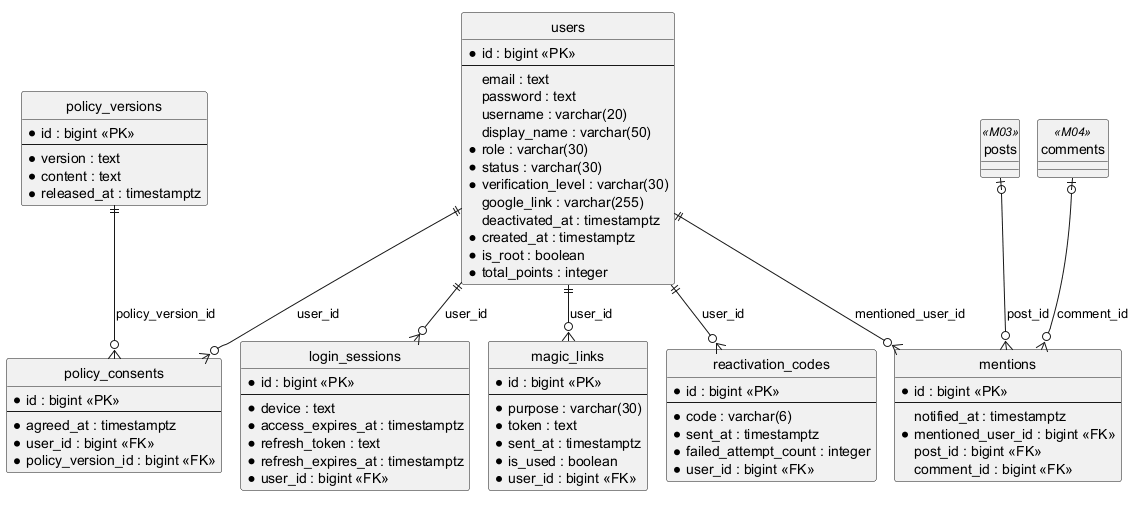

The diagram above was rendered by PlantUML. Its source (embedded in the PNG):
@startuml
!pragma layout smetana
hide circle
skinparam linetype ortho

entity users {
  * id : bigint <<PK>>
  --
  email : text
  password : text
  username : varchar(20)
  display_name : varchar(50)
  * role : varchar(30)
  * status : varchar(30)
  * verification_level : varchar(30)
  google_link : varchar(255)
  deactivated_at : timestamptz
  * created_at : timestamptz
  * is_root : boolean
  * total_points : integer
}
entity magic_links {
  * id : bigint <<PK>>
  --
  * purpose : varchar(30)
  * token : text
  * sent_at : timestamptz
  * is_used : boolean
  * user_id : bigint <<FK>>
}
entity reactivation_codes {
  * id : bigint <<PK>>
  --
  * code : varchar(6)
  * sent_at : timestamptz
  * failed_attempt_count : integer
  * user_id : bigint <<FK>>
}
entity login_sessions {
  * id : bigint <<PK>>
  --
  * device : text
  * access_expires_at : timestamptz
  * refresh_token : text
  * refresh_expires_at : timestamptz
  * user_id : bigint <<FK>>
}
entity mentions {
  * id : bigint <<PK>>
  --
  notified_at : timestamptz
  * mentioned_user_id : bigint <<FK>>
  post_id : bigint <<FK>>
  comment_id : bigint <<FK>>
}
entity policy_versions {
  * id : bigint <<PK>>
  --
  * version : text
  * content : text
  * released_at : timestamptz
}
entity policy_consents {
  * id : bigint <<PK>>
  --
  * agreed_at : timestamptz
  * user_id : bigint <<FK>>
  * policy_version_id : bigint <<FK>>
}
entity comments <<M04>> {
}
entity posts <<M03>> {
}

users ||--o{ magic_links : user_id
users ||--o{ reactivation_codes : user_id
users ||--o{ login_sessions : user_id
users ||--o{ mentions : mentioned_user_id
posts |o--o{ mentions : post_id
comments |o--o{ mentions : comment_id
users ||--o{ policy_consents : user_id
policy_versions ||--o{ policy_consents : policy_version_id

@enduml